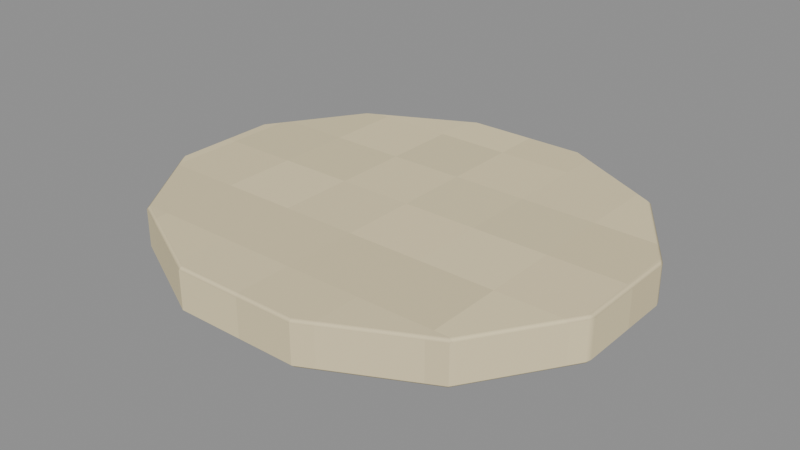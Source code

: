 # Source: Enamel-stripe.blend  (saved by Blender 4.3.34; exported with 4.5.12 LTS)
import bpy
from mathutils import Matrix  # noqa: F401  (used for matrix-valued properties, if any)

bpy.ops.wm.read_factory_settings(use_empty=True)
scene = bpy.context.scene
scene.name = 'Isolated part'

# ---- collections
col_part_enamel_stripe = bpy.data.collections.new('Part.Enamel-stripe'); scene.collection.children.link(col_part_enamel_stripe)

# ---- images (referenced by path relative to the original .blend; pixels are not part of the script)
import os
ASSET_DIR = os.environ.get("B2B_ASSET_DIR", "")  # directory of the original .blend (textures are referenced by path, not embedded)
HERE = os.path.dirname(os.path.abspath(__file__))  # packed textures are extracted next to this script under _unpacked/

def load_image(name, relpath, width, height, colorspace="sRGB"):
    """Load a texture the original file referenced (path relative to the .blend, or extracted next to this script)."""
    p = next((c for c in (os.path.join(HERE, relpath), os.path.join(ASSET_DIR, relpath)) if relpath and os.path.exists(c)), "")
    if p:
        img = bpy.data.images.load(p, check_existing=True)
        img.name = name
    else:  # same state as the original file: an image datablock whose file is absent (Cycles renders it pink)
        img = bpy.data.images.new(name, width, height)
        img.source = "FILE"
        img.filepath = "//" + (relpath or name)
    img.colorspace_settings.name = colorspace
    return img
img_minecraft___ivory_paper = load_image('Minecraft • Ivory paper', '_unpacked/Ivory_paper.cc0cce00.png', 32, 32, 'sRGB')

# ---- materials (node trees are filled in below, after node groups)
mat_minecraft___ivory_paper = bpy.data.materials.new('Minecraft / Ivory paper')
mat_minecraft___ivory_paper.diffuse_color = (0.8863, 0.8275, 0.6667, 1.0)

# ---- material node trees
mat_minecraft___ivory_paper.use_nodes = True; mat_minecraft___ivory_paper.node_tree.nodes.clear()
_N = mat_minecraft___ivory_paper.node_tree.nodes; _L = mat_minecraft___ivory_paper.node_tree.links
n0 = _N.new('ShaderNodeBsdfPrincipled'); n0.name = 'Principled BSDF'; n0.location = (10, 300)
n0.inputs[2].default_value = 0.85
n1 = _N.new('ShaderNodeOutputMaterial'); n1.name = 'Material Output'; n1.location = (300, 300)
n2 = _N.new('ShaderNodeTexImage'); n2.name = 'Image Texture'; n2.location = (-580, 280)
n2.image = img_minecraft___ivory_paper
n2.interpolation = 'Closest'
_L.new(n0.outputs[0], n1.inputs[0])
_L.new(n2.outputs[0], n0.inputs[0])
n1.is_active_output = True

# ---- meshes
me_cabinetbluetin_enamel_stripe_001 = bpy.data.meshes.new('CabinetBlueTin.Enamel-stripe.001')
me_cabinetbluetin_enamel_stripe_001.from_pydata([(0.1217, 0.02847, 0.0), (0.0891, 0.07778, 0.0), (0.03261, 0.1063, 0.0), (-0.03261, 0.1063, 0.0), (-0.0891, 0.07778, 0.0), (-0.1217, 0.02847, 0.0), (-0.1217, -0.02847, 0.0), (-0.0891, -0.07778, 0.0), (-0.03261, -0.1063, 0.0), (0.03261, -0.1063, 0.0), (0.0891, -0.07778, 0.0), (0.1217, -0.02847, 0.0), (0.1217, 0.02847, 0.023), (0.0891, 0.07778, 0.023), (0.03261, 0.1063, 0.023), (-0.03261, 0.1063, 0.023), (-0.0891, 0.07778, 0.023), (-0.1217, 0.02847, 0.023), (-0.1217, -0.02847, 0.023), (-0.0891, -0.07778, 0.023), (-0.03261, -0.1063, 0.023), (0.03261, -0.1063, 0.023), (0.0891, -0.07778, 0.023), (0.1217, -0.02847, 0.023)], [], [(11, 10, 9, 8, 7, 6, 5, 4, 3, 2, 1, 0), (0, 1, 13, 12), (1, 2, 14, 13), (2, 3, 15, 14), (3, 4, 16, 15), (4, 5, 17, 16), (5, 6, 18, 17), (6, 7, 19, 18), (7, 8, 20, 19), (8, 9, 21, 20), (9, 10, 22, 21), (10, 11, 23, 22), (11, 0, 12, 23), (12, 13, 14, 15, 16, 17, 18, 19, 20, 21, 22, 23)])
_uv = me_cabinetbluetin_enamel_stripe_001.uv_layers.new(name='UV0.Surface')
_uv.uv.foreach_set('vector', [0.1579, 0.601, 0.1318, 0.5615, 0.08659, 0.5388, 0.03442, 0.5388, -0.01077, 0.5615, -0.03686, 0.601, -0.03686, 0.6465, -0.01077, 0.686, 0.03442, 0.7088, 0.08659, 0.7088, 0.1318, 0.686, 0.1579, 0.6465, 0.08328, 0.6998, 0.1227, 0.6998, 0.1227, 0.7182, 0.08328, 0.7182, 0.1318, 0.6998, 0.08659, 0.6998, 0.08659, 0.7182, 0.1318, 0.7182, 0.08659, 0.6998, 0.03442, 0.6998, 0.03442, 0.7182, 0.08659, 0.7182, 0.03442, 0.6998, -0.01077, 0.6998, -0.01077, 0.7182, 0.03442, 0.7182, 0.1227, 0.6998, 0.08328, 0.6998, 0.08328, 0.7182, 0.1227, 0.7182, 0.08328, 0.6998, 0.03773, 0.6998, 0.03773, 0.7182, 0.08328, 0.7182, 0.03773, 0.6998, -0.001721, 0.6998, -0.001721, 0.7182, 0.03773, 0.7182, -0.01077, 0.6998, 0.03442, 0.6998, 0.03442, 0.7182, -0.01077, 0.7182, 0.03442, 0.6998, 0.08659, 0.6998, 0.08659, 0.7182, 0.03442, 0.7182, 0.08659, 0.6998, 0.1318, 0.6998, 0.1318, 0.7182, 0.08659, 0.7182, -0.001721, 0.6998, 0.03773, 0.6998, 0.03773, 0.7182, -0.001721, 0.7182, 0.03773, 0.6998, 0.08328, 0.6998, 0.08328, 0.7182, 0.03773, 0.7182, 0.1579, 0.6465, 0.1318, 0.686, 0.08659, 0.7088, 0.03442, 0.7088, -0.01077, 0.686, -0.03686, 0.6465, -0.03686, 0.601, -0.01077, 0.5615, 0.03442, 0.5388, 0.08659, 0.5388, 0.1318, 0.5615, 0.1579, 0.601])
_uv.active_render = True
_uv = me_cabinetbluetin_enamel_stripe_001.uv_layers.new(name='UV1.Paint')
_uv.uv.foreach_set('vector', [0.5963, 0.5642, 0.5408, 0.5277, 0.5088, 0.4645, 0.5088, 0.3916, 0.5408, 0.3284, 0.5963, 0.2919, 0.6604, 0.2919, 0.7158, 0.3284, 0.7478, 0.3916, 0.7478, 0.4645, 0.7158, 0.5277, 0.6604, 0.5642, 0.967, 0.9, 0.967, 0.9551, 0.9411, 0.9551, 0.9411, 0.9, 0.967, 0.573, 0.967, 0.6362, 0.9411, 0.6362, 0.9411, 0.573, 0.967, 0.6362, 0.967, 0.7091, 0.9411, 0.7091, 0.9411, 0.6362, 0.967, 0.7091, 0.967, 0.7723, 0.9411, 0.7723, 0.9411, 0.7091, 1.0, 0.289, 1.0, 0.3441, 0.9741, 0.3441, 0.9741, 0.289, 1.0, 0.3441, 1.0, 0.4078, 0.9741, 0.4078, 0.9741, 0.3441, 1.0, 0.4078, 1.0, 0.463, 0.9741, 0.463, 0.9741, 0.4078, 0.9741, 1.08e-08, 0.9741, 0.06318, 0.9482, 0.06318, 0.9482, 8.926e-09, 0.9741, 0.06318, 0.9741, 0.1361, 0.9482, 0.1361, 0.9482, 0.06318, 0.9741, 0.1361, 0.9741, 0.1993, 0.9482, 0.1993, 0.9482, 0.1361, 0.967, 0.7811, 0.967, 0.8363, 0.9411, 0.8363, 0.9411, 0.7811, 0.967, 0.8363, 0.967, 0.9, 0.9411, 0.9, 0.9411, 0.8363, 0.6712, 4.698e-09, 0.7267, 0.03648, 0.7587, 0.09966, 0.7587, 0.1726, 0.7267, 0.2358, 0.6712, 0.2723, 0.6072, 0.2723, 0.5517, 0.2358, 0.5197, 0.1726, 0.5197, 0.09966, 0.5517, 0.03648, 0.6072, 0.0])
me_cabinetbluetin_enamel_stripe_001.materials.append(mat_minecraft___ivory_paper)
me_cabinetbluetin_enamel_stripe_001.update()

# ---- objects
ob_enamel_stripe = bpy.data.objects.new('Enamel-stripe', me_cabinetbluetin_enamel_stripe_001)

# ---- transforms, parenting, visibility, modifiers, constraints
ob_enamel_stripe.location = (0.0, 0.0, 0.0)
_m = ob_enamel_stripe.modifiers.new('Hand-finished edges', 'BEVEL')
_m.width = 0.0017
_m.width_pct = 0.0017
_m.harden_normals = True

# ---- collection membership
col_part_enamel_stripe.objects.link(ob_enamel_stripe)

# ---- scene / render settings (as saved in the file)
scene.frame_start = 1; scene.frame_end = 250; scene.frame_set(1)
scene.render.engine = 'BLENDER_EEVEE_NEXT'
scene.render.image_settings.exr_codec = 'NONE'
scene.render.simplify_subdivision_render = 0
scene.render.simplify_child_particles_render = 0.0
scene.eevee.use_volume_custom_range = False
scene.eevee.use_fast_gi = False
scene.eevee.use_shadows = False
scene.view_settings.white_balance_temperature = 0.0
scene.view_settings.white_balance_tint = 0.0
scene.view_settings.white_balance_whitepoint = (2.97, 0.5193, -0.0414)
bpy.context.view_layer.update()

# ---- added for rendering (the .blend has no active camera and no usable light): camera, sun + grey world if the file has none
cam_auto = bpy.data.cameras.new('AutoCamera')
cam_auto.lens = 50.0
cam_auto.sensor_width = 36.0
cam_auto.clip_end = 1000.0
ob_auto_camera = bpy.data.objects.new('AutoCamera', cam_auto)
scene.collection.objects.link(ob_auto_camera)
ob_auto_camera.location = (0.299717, -0.35966, 0.251274)
ob_auto_camera.rotation_euler = (1.09748, -7.21219e-08, 0.694738)
scene.camera = ob_auto_camera
light_auto_sun = bpy.data.lights.new('AutoSun', 'SUN')
light_auto_sun.energy = 3.0
light_auto_sun.angle = 0.0523599
ob_auto_sun = bpy.data.objects.new('AutoSun', light_auto_sun)
scene.collection.objects.link(ob_auto_sun)
ob_auto_sun.rotation_euler = (0.872665, 0.174533, 0.523599)
if scene.world is None:
    world_auto = bpy.data.worlds.new('AutoWorld')
    world_auto.color = (0.3, 0.3, 0.3)
    scene.world = world_auto
bpy.context.view_layer.update()
